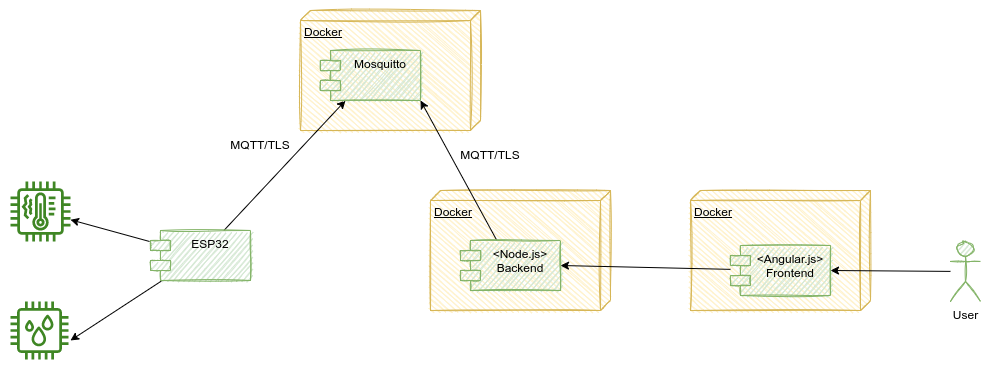

The diagram above was exported from draw.io. Its source (the exported page's mxGraphModel, read from the mxfile embedded in the PNG):
<mxGraphModel dx="2249" dy="905" grid="1" gridSize="10" guides="1" tooltips="1" connect="1" arrows="1" fold="1" page="1" pageScale="1" pageWidth="827" pageHeight="1169" math="0" shadow="0">
  <root>
    <mxCell id="0" />
    <mxCell id="1" parent="0" />
    <mxCell id="OX1Iyub6PWti1n3kRlkS-17" value="Docker" style="verticalAlign=top;align=left;spacingTop=8;spacingLeft=2;spacingRight=12;shape=cube;size=10;direction=south;fontStyle=4;html=1;sketch=1;fillColor=#fff2cc;strokeColor=#d6b656;" vertex="1" parent="1">
      <mxGeometry x="670" y="260" width="180" height="120" as="geometry" />
    </mxCell>
    <mxCell id="OX1Iyub6PWti1n3kRlkS-15" value="Docker" style="verticalAlign=top;align=left;spacingTop=8;spacingLeft=2;spacingRight=12;shape=cube;size=10;direction=south;fontStyle=4;html=1;sketch=1;fillColor=#fff2cc;strokeColor=#d6b656;" vertex="1" parent="1">
      <mxGeometry x="280" y="80" width="180" height="120" as="geometry" />
    </mxCell>
    <mxCell id="OX1Iyub6PWti1n3kRlkS-16" value="Docker" style="verticalAlign=top;align=left;spacingTop=8;spacingLeft=2;spacingRight=12;shape=cube;size=10;direction=south;fontStyle=4;html=1;sketch=1;fillColor=#fff2cc;strokeColor=#d6b656;" vertex="1" parent="1">
      <mxGeometry x="410" y="260" width="180" height="120" as="geometry" />
    </mxCell>
    <mxCell id="OX1Iyub6PWti1n3kRlkS-8" style="rounded=0;orthogonalLoop=1;jettySize=auto;html=1;" edge="1" parent="1" source="OX1Iyub6PWti1n3kRlkS-1" target="OX1Iyub6PWti1n3kRlkS-6">
      <mxGeometry relative="1" as="geometry" />
    </mxCell>
    <mxCell id="OX1Iyub6PWti1n3kRlkS-9" style="edgeStyle=none;rounded=0;orthogonalLoop=1;jettySize=auto;html=1;entryX=1.034;entryY=0.672;entryDx=0;entryDy=0;entryPerimeter=0;" edge="1" parent="1" source="OX1Iyub6PWti1n3kRlkS-1" target="OX1Iyub6PWti1n3kRlkS-7">
      <mxGeometry relative="1" as="geometry" />
    </mxCell>
    <mxCell id="OX1Iyub6PWti1n3kRlkS-10" style="edgeStyle=none;rounded=0;orthogonalLoop=1;jettySize=auto;html=1;entryX=0.25;entryY=1;entryDx=0;entryDy=0;" edge="1" parent="1" source="OX1Iyub6PWti1n3kRlkS-1" target="OX1Iyub6PWti1n3kRlkS-2">
      <mxGeometry relative="1" as="geometry" />
    </mxCell>
    <mxCell id="OX1Iyub6PWti1n3kRlkS-1" value="ESP32" style="shape=module;align=left;spacingLeft=20;align=center;verticalAlign=top;sketch=1;fillColor=#d5e8d4;strokeColor=#82b366;" vertex="1" parent="1">
      <mxGeometry x="130" y="300" width="100" height="50" as="geometry" />
    </mxCell>
    <mxCell id="OX1Iyub6PWti1n3kRlkS-2" value="Mosquitto" style="shape=module;align=left;spacingLeft=20;align=center;verticalAlign=top;sketch=1;fillColor=#d5e8d4;strokeColor=#82b366;" vertex="1" parent="1">
      <mxGeometry x="300" y="120" width="100" height="50" as="geometry" />
    </mxCell>
    <mxCell id="OX1Iyub6PWti1n3kRlkS-11" style="edgeStyle=none;rounded=0;orthogonalLoop=1;jettySize=auto;html=1;entryX=1;entryY=1;entryDx=0;entryDy=0;" edge="1" parent="1" source="OX1Iyub6PWti1n3kRlkS-3" target="OX1Iyub6PWti1n3kRlkS-2">
      <mxGeometry relative="1" as="geometry" />
    </mxCell>
    <mxCell id="OX1Iyub6PWti1n3kRlkS-3" value="&lt;Node.js&gt;&#10;Backend" style="shape=module;align=left;spacingLeft=20;align=center;verticalAlign=top;sketch=1;fillColor=#d5e8d4;strokeColor=#82b366;" vertex="1" parent="1">
      <mxGeometry x="440" y="310" width="100" height="50" as="geometry" />
    </mxCell>
    <mxCell id="OX1Iyub6PWti1n3kRlkS-12" style="edgeStyle=none;rounded=0;orthogonalLoop=1;jettySize=auto;html=1;entryX=1;entryY=0.5;entryDx=0;entryDy=0;" edge="1" parent="1" source="OX1Iyub6PWti1n3kRlkS-4" target="OX1Iyub6PWti1n3kRlkS-3">
      <mxGeometry relative="1" as="geometry" />
    </mxCell>
    <mxCell id="OX1Iyub6PWti1n3kRlkS-4" value="&lt;Angular.js&gt;&#10;Frontend" style="shape=module;align=left;spacingLeft=20;align=center;verticalAlign=top;sketch=1;fillColor=#d5e8d4;strokeColor=#82b366;" vertex="1" parent="1">
      <mxGeometry x="710" y="315" width="100" height="50" as="geometry" />
    </mxCell>
    <mxCell id="OX1Iyub6PWti1n3kRlkS-13" style="edgeStyle=none;rounded=0;orthogonalLoop=1;jettySize=auto;html=1;entryX=1;entryY=0.5;entryDx=0;entryDy=0;" edge="1" parent="1" source="OX1Iyub6PWti1n3kRlkS-5" target="OX1Iyub6PWti1n3kRlkS-4">
      <mxGeometry relative="1" as="geometry" />
    </mxCell>
    <mxCell id="OX1Iyub6PWti1n3kRlkS-5" value="User" style="shape=umlActor;verticalLabelPosition=bottom;verticalAlign=top;html=1;sketch=1;fillColor=#d5e8d4;strokeColor=#82b366;" vertex="1" parent="1">
      <mxGeometry x="930" y="311" width="30" height="60" as="geometry" />
    </mxCell>
    <mxCell id="OX1Iyub6PWti1n3kRlkS-6" value="" style="sketch=0;outlineConnect=0;fontColor=#232F3E;gradientColor=none;fillColor=#3F8624;strokeColor=none;dashed=0;verticalLabelPosition=bottom;verticalAlign=top;align=center;html=1;fontSize=12;fontStyle=0;aspect=fixed;pointerEvents=1;shape=mxgraph.aws4.iot_thing_temperature_vibration_sensor;" vertex="1" parent="1">
      <mxGeometry x="-10" y="251" width="60" height="60" as="geometry" />
    </mxCell>
    <mxCell id="OX1Iyub6PWti1n3kRlkS-7" value="" style="sketch=0;outlineConnect=0;fontColor=#232F3E;gradientColor=none;fillColor=#3F8624;strokeColor=none;dashed=0;verticalLabelPosition=bottom;verticalAlign=top;align=center;html=1;fontSize=12;fontStyle=0;aspect=fixed;pointerEvents=1;shape=mxgraph.aws4.iot_thing_humidity_sensor;" vertex="1" parent="1">
      <mxGeometry x="-10" y="371" width="58" height="58" as="geometry" />
    </mxCell>
    <mxCell id="OX1Iyub6PWti1n3kRlkS-18" value="MQTT/TLS" style="text;html=1;strokeColor=none;fillColor=none;align=center;verticalAlign=middle;whiteSpace=wrap;rounded=0;sketch=1;" vertex="1" parent="1">
      <mxGeometry x="210" y="200" width="60" height="30" as="geometry" />
    </mxCell>
    <mxCell id="OX1Iyub6PWti1n3kRlkS-19" value="MQTT/TLS" style="text;html=1;strokeColor=none;fillColor=none;align=center;verticalAlign=middle;whiteSpace=wrap;rounded=0;sketch=1;" vertex="1" parent="1">
      <mxGeometry x="440" y="210" width="60" height="30" as="geometry" />
    </mxCell>
  </root>
</mxGraphModel>